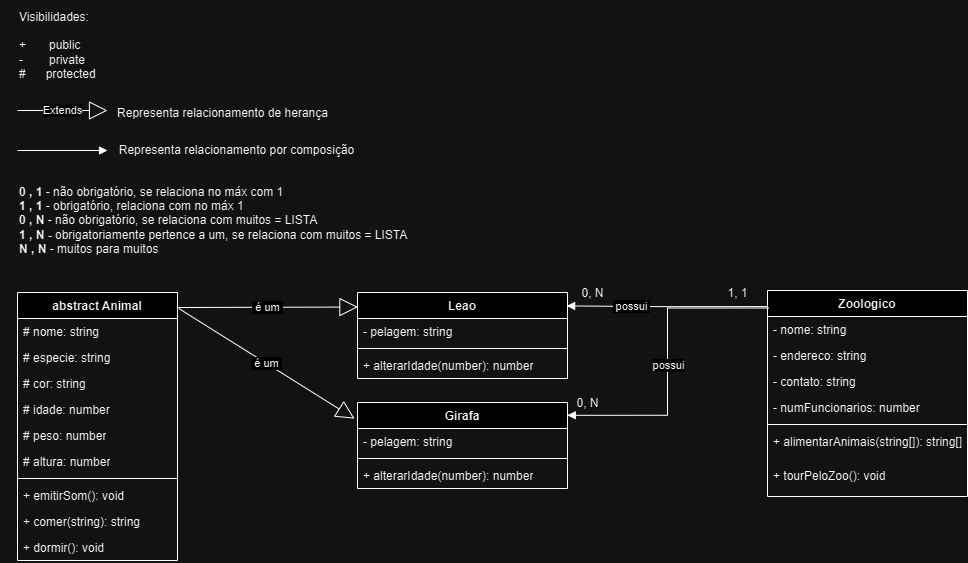

The diagram above was exported from draw.io. Its source (the exported page's mxGraphModel, read from the mxfile embedded in the PNG):
<mxGraphModel dx="2194" dy="1152" grid="1" gridSize="10" guides="1" tooltips="1" connect="1" arrows="1" fold="1" page="1" pageScale="1" pageWidth="827" pageHeight="1169" math="0" shadow="0">
  <root>
    <mxCell id="0" />
    <mxCell id="1" parent="0" />
    <mxCell id="aRvvjb3xonRl1Rn2AVYu-70" value="abstract Animal&lt;div&gt;&lt;br&gt;&lt;/div&gt;" style="swimlane;fontStyle=1;align=center;verticalAlign=top;childLayout=stackLayout;horizontal=1;startSize=26;horizontalStack=0;resizeParent=1;resizeParentMax=0;resizeLast=0;collapsible=1;marginBottom=0;whiteSpace=wrap;html=1;" parent="1" vertex="1">
      <mxGeometry x="40" y="372" width="160" height="268" as="geometry">
        <mxRectangle x="40" y="280" width="120" height="40" as="alternateBounds" />
      </mxGeometry>
    </mxCell>
    <mxCell id="aRvvjb3xonRl1Rn2AVYu-71" value="# nome: string" style="text;strokeColor=none;fillColor=none;align=left;verticalAlign=top;spacingLeft=4;spacingRight=4;overflow=hidden;rotatable=0;points=[[0,0.5],[1,0.5]];portConstraint=eastwest;whiteSpace=wrap;html=1;" parent="aRvvjb3xonRl1Rn2AVYu-70" vertex="1">
      <mxGeometry y="26" width="160" height="26" as="geometry" />
    </mxCell>
    <mxCell id="aRvvjb3xonRl1Rn2AVYu-74" value="# especie: string" style="text;strokeColor=none;fillColor=none;align=left;verticalAlign=top;spacingLeft=4;spacingRight=4;overflow=hidden;rotatable=0;points=[[0,0.5],[1,0.5]];portConstraint=eastwest;whiteSpace=wrap;html=1;" parent="aRvvjb3xonRl1Rn2AVYu-70" vertex="1">
      <mxGeometry y="52" width="160" height="26" as="geometry" />
    </mxCell>
    <mxCell id="aRvvjb3xonRl1Rn2AVYu-78" value="# cor: string" style="text;strokeColor=none;fillColor=none;align=left;verticalAlign=top;spacingLeft=4;spacingRight=4;overflow=hidden;rotatable=0;points=[[0,0.5],[1,0.5]];portConstraint=eastwest;whiteSpace=wrap;html=1;" parent="aRvvjb3xonRl1Rn2AVYu-70" vertex="1">
      <mxGeometry y="78" width="160" height="26" as="geometry" />
    </mxCell>
    <mxCell id="aRvvjb3xonRl1Rn2AVYu-77" value="# idade: number" style="text;strokeColor=none;fillColor=none;align=left;verticalAlign=top;spacingLeft=4;spacingRight=4;overflow=hidden;rotatable=0;points=[[0,0.5],[1,0.5]];portConstraint=eastwest;whiteSpace=wrap;html=1;" parent="aRvvjb3xonRl1Rn2AVYu-70" vertex="1">
      <mxGeometry y="104" width="160" height="26" as="geometry" />
    </mxCell>
    <mxCell id="aRvvjb3xonRl1Rn2AVYu-76" value="# peso: number" style="text;strokeColor=none;fillColor=none;align=left;verticalAlign=top;spacingLeft=4;spacingRight=4;overflow=hidden;rotatable=0;points=[[0,0.5],[1,0.5]];portConstraint=eastwest;whiteSpace=wrap;html=1;" parent="aRvvjb3xonRl1Rn2AVYu-70" vertex="1">
      <mxGeometry y="130" width="160" height="26" as="geometry" />
    </mxCell>
    <mxCell id="aRvvjb3xonRl1Rn2AVYu-75" value="# altura: number" style="text;strokeColor=none;fillColor=none;align=left;verticalAlign=top;spacingLeft=4;spacingRight=4;overflow=hidden;rotatable=0;points=[[0,0.5],[1,0.5]];portConstraint=eastwest;whiteSpace=wrap;html=1;" parent="aRvvjb3xonRl1Rn2AVYu-70" vertex="1">
      <mxGeometry y="156" width="160" height="26" as="geometry" />
    </mxCell>
    <mxCell id="aRvvjb3xonRl1Rn2AVYu-72" value="" style="line;strokeWidth=1;fillColor=none;align=left;verticalAlign=middle;spacingTop=-1;spacingLeft=3;spacingRight=3;rotatable=0;labelPosition=right;points=[];portConstraint=eastwest;strokeColor=inherit;" parent="aRvvjb3xonRl1Rn2AVYu-70" vertex="1">
      <mxGeometry y="182" width="160" height="8" as="geometry" />
    </mxCell>
    <mxCell id="aRvvjb3xonRl1Rn2AVYu-73" value="+ emitirSom(): void" style="text;strokeColor=none;fillColor=none;align=left;verticalAlign=top;spacingLeft=4;spacingRight=4;overflow=hidden;rotatable=0;points=[[0,0.5],[1,0.5]];portConstraint=eastwest;whiteSpace=wrap;html=1;" parent="aRvvjb3xonRl1Rn2AVYu-70" vertex="1">
      <mxGeometry y="190" width="160" height="26" as="geometry" />
    </mxCell>
    <mxCell id="aRvvjb3xonRl1Rn2AVYu-81" value="+ comer(string): string" style="text;strokeColor=none;fillColor=none;align=left;verticalAlign=top;spacingLeft=4;spacingRight=4;overflow=hidden;rotatable=0;points=[[0,0.5],[1,0.5]];portConstraint=eastwest;whiteSpace=wrap;html=1;" parent="aRvvjb3xonRl1Rn2AVYu-70" vertex="1">
      <mxGeometry y="216" width="160" height="26" as="geometry" />
    </mxCell>
    <mxCell id="aRvvjb3xonRl1Rn2AVYu-80" value="+ dormir(): void" style="text;strokeColor=none;fillColor=none;align=left;verticalAlign=top;spacingLeft=4;spacingRight=4;overflow=hidden;rotatable=0;points=[[0,0.5],[1,0.5]];portConstraint=eastwest;whiteSpace=wrap;html=1;" parent="aRvvjb3xonRl1Rn2AVYu-70" vertex="1">
      <mxGeometry y="242" width="160" height="26" as="geometry" />
    </mxCell>
    <mxCell id="aRvvjb3xonRl1Rn2AVYu-79" value="&lt;div&gt;Visibilidades:&lt;/div&gt;&lt;div&gt;&lt;br&gt;&lt;/div&gt;+&lt;span style=&quot;white-space: pre;&quot;&gt;&#09;&lt;/span&gt; public&lt;div&gt;-&lt;span style=&quot;white-space: pre;&quot;&gt;&#09;&lt;/span&gt; private&lt;/div&gt;&lt;div&gt;# &lt;span style=&quot;white-space: pre;&quot;&gt;&#09;&lt;/span&gt;protected&lt;/div&gt;" style="text;html=1;align=left;verticalAlign=middle;resizable=0;points=[];autosize=1;strokeColor=none;fillColor=none;" parent="1" vertex="1">
      <mxGeometry x="40" y="80" width="100" height="90" as="geometry" />
    </mxCell>
    <mxCell id="aRvvjb3xonRl1Rn2AVYu-85" value="Leao" style="swimlane;fontStyle=1;align=center;verticalAlign=top;childLayout=stackLayout;horizontal=1;startSize=26;horizontalStack=0;resizeParent=1;resizeParentMax=0;resizeLast=0;collapsible=1;marginBottom=0;whiteSpace=wrap;html=1;" parent="1" vertex="1">
      <mxGeometry x="380" y="372" width="210" height="86" as="geometry">
        <mxRectangle x="380" y="280" width="70" height="30" as="alternateBounds" />
      </mxGeometry>
    </mxCell>
    <mxCell id="aRvvjb3xonRl1Rn2AVYu-86" value="- pelagem: string" style="text;strokeColor=none;fillColor=none;align=left;verticalAlign=top;spacingLeft=4;spacingRight=4;overflow=hidden;rotatable=0;points=[[0,0.5],[1,0.5]];portConstraint=eastwest;whiteSpace=wrap;html=1;" parent="aRvvjb3xonRl1Rn2AVYu-85" vertex="1">
      <mxGeometry y="26" width="210" height="26" as="geometry" />
    </mxCell>
    <mxCell id="aRvvjb3xonRl1Rn2AVYu-87" value="" style="line;strokeWidth=1;fillColor=none;align=left;verticalAlign=middle;spacingTop=-1;spacingLeft=3;spacingRight=3;rotatable=0;labelPosition=right;points=[];portConstraint=eastwest;strokeColor=inherit;" parent="aRvvjb3xonRl1Rn2AVYu-85" vertex="1">
      <mxGeometry y="52" width="210" height="8" as="geometry" />
    </mxCell>
    <mxCell id="aRvvjb3xonRl1Rn2AVYu-88" value="+ alterarIdade(number): number" style="text;strokeColor=none;fillColor=none;align=left;verticalAlign=top;spacingLeft=4;spacingRight=4;overflow=hidden;rotatable=0;points=[[0,0.5],[1,0.5]];portConstraint=eastwest;whiteSpace=wrap;html=1;" parent="aRvvjb3xonRl1Rn2AVYu-85" vertex="1">
      <mxGeometry y="60" width="210" height="26" as="geometry" />
    </mxCell>
    <mxCell id="aRvvjb3xonRl1Rn2AVYu-93" value="Extends" style="endArrow=block;endSize=16;endFill=0;html=1;rounded=0;" parent="1" edge="1">
      <mxGeometry width="160" relative="1" as="geometry">
        <mxPoint x="40" y="190" as="sourcePoint" />
        <mxPoint x="130" y="190" as="targetPoint" />
      </mxGeometry>
    </mxCell>
    <mxCell id="aRvvjb3xonRl1Rn2AVYu-94" value="Representa relacionamento de herança" style="text;html=1;align=center;verticalAlign=middle;resizable=0;points=[];autosize=1;strokeColor=none;fillColor=none;" parent="1" vertex="1">
      <mxGeometry x="130" y="178" width="230" height="30" as="geometry" />
    </mxCell>
    <mxCell id="aRvvjb3xonRl1Rn2AVYu-95" value="&amp;nbsp;é um&amp;nbsp;" style="endArrow=block;endSize=16;endFill=0;html=1;rounded=0;exitX=0.995;exitY=0.056;exitDx=0;exitDy=0;exitPerimeter=0;entryX=0.002;entryY=0.169;entryDx=0;entryDy=0;entryPerimeter=0;" parent="1" source="aRvvjb3xonRl1Rn2AVYu-70" target="aRvvjb3xonRl1Rn2AVYu-85" edge="1">
      <mxGeometry width="160" relative="1" as="geometry">
        <mxPoint x="230" y="372" as="sourcePoint" />
        <mxPoint x="380" y="392" as="targetPoint" />
      </mxGeometry>
    </mxCell>
    <mxCell id="aRvvjb3xonRl1Rn2AVYu-96" value="Girafa" style="swimlane;fontStyle=1;align=center;verticalAlign=top;childLayout=stackLayout;horizontal=1;startSize=26;horizontalStack=0;resizeParent=1;resizeParentMax=0;resizeLast=0;collapsible=1;marginBottom=0;whiteSpace=wrap;html=1;" parent="1" vertex="1">
      <mxGeometry x="380" y="482" width="210" height="86" as="geometry">
        <mxRectangle x="380" y="280" width="70" height="30" as="alternateBounds" />
      </mxGeometry>
    </mxCell>
    <mxCell id="aRvvjb3xonRl1Rn2AVYu-97" value="- pelagem: string" style="text;strokeColor=none;fillColor=none;align=left;verticalAlign=top;spacingLeft=4;spacingRight=4;overflow=hidden;rotatable=0;points=[[0,0.5],[1,0.5]];portConstraint=eastwest;whiteSpace=wrap;html=1;" parent="aRvvjb3xonRl1Rn2AVYu-96" vertex="1">
      <mxGeometry y="26" width="210" height="26" as="geometry" />
    </mxCell>
    <mxCell id="aRvvjb3xonRl1Rn2AVYu-98" value="" style="line;strokeWidth=1;fillColor=none;align=left;verticalAlign=middle;spacingTop=-1;spacingLeft=3;spacingRight=3;rotatable=0;labelPosition=right;points=[];portConstraint=eastwest;strokeColor=inherit;" parent="aRvvjb3xonRl1Rn2AVYu-96" vertex="1">
      <mxGeometry y="52" width="210" height="8" as="geometry" />
    </mxCell>
    <mxCell id="aRvvjb3xonRl1Rn2AVYu-99" value="+ alterarIdade(number): number" style="text;strokeColor=none;fillColor=none;align=left;verticalAlign=top;spacingLeft=4;spacingRight=4;overflow=hidden;rotatable=0;points=[[0,0.5],[1,0.5]];portConstraint=eastwest;whiteSpace=wrap;html=1;" parent="aRvvjb3xonRl1Rn2AVYu-96" vertex="1">
      <mxGeometry y="60" width="210" height="26" as="geometry" />
    </mxCell>
    <mxCell id="aRvvjb3xonRl1Rn2AVYu-100" value="&amp;nbsp;é um&amp;nbsp;" style="endArrow=block;endSize=16;endFill=0;html=1;rounded=0;exitX=1.009;exitY=0.06;exitDx=0;exitDy=0;exitPerimeter=0;entryX=-0.014;entryY=0.188;entryDx=0;entryDy=0;entryPerimeter=0;" parent="1" source="aRvvjb3xonRl1Rn2AVYu-70" target="aRvvjb3xonRl1Rn2AVYu-96" edge="1">
      <mxGeometry width="160" relative="1" as="geometry">
        <mxPoint x="200" y="432" as="sourcePoint" />
        <mxPoint x="381" y="432" as="targetPoint" />
      </mxGeometry>
    </mxCell>
    <mxCell id="aRvvjb3xonRl1Rn2AVYu-102" value="Zoologico" style="swimlane;fontStyle=1;align=center;verticalAlign=top;childLayout=stackLayout;horizontal=1;startSize=26;horizontalStack=0;resizeParent=1;resizeParentMax=0;resizeLast=0;collapsible=1;marginBottom=0;whiteSpace=wrap;html=1;" parent="1" vertex="1">
      <mxGeometry x="790" y="370" width="200" height="206" as="geometry">
        <mxRectangle x="790" y="571" width="90" height="30" as="alternateBounds" />
      </mxGeometry>
    </mxCell>
    <mxCell id="aRvvjb3xonRl1Rn2AVYu-103" value="- nome: string" style="text;strokeColor=none;fillColor=none;align=left;verticalAlign=top;spacingLeft=4;spacingRight=4;overflow=hidden;rotatable=0;points=[[0,0.5],[1,0.5]];portConstraint=eastwest;whiteSpace=wrap;html=1;" parent="aRvvjb3xonRl1Rn2AVYu-102" vertex="1">
      <mxGeometry y="26" width="200" height="26" as="geometry" />
    </mxCell>
    <mxCell id="aRvvjb3xonRl1Rn2AVYu-108" value="- endereco: string" style="text;strokeColor=none;fillColor=none;align=left;verticalAlign=top;spacingLeft=4;spacingRight=4;overflow=hidden;rotatable=0;points=[[0,0.5],[1,0.5]];portConstraint=eastwest;whiteSpace=wrap;html=1;" parent="aRvvjb3xonRl1Rn2AVYu-102" vertex="1">
      <mxGeometry y="52" width="200" height="26" as="geometry" />
    </mxCell>
    <mxCell id="aRvvjb3xonRl1Rn2AVYu-107" value="- contato: string" style="text;strokeColor=none;fillColor=none;align=left;verticalAlign=top;spacingLeft=4;spacingRight=4;overflow=hidden;rotatable=0;points=[[0,0.5],[1,0.5]];portConstraint=eastwest;whiteSpace=wrap;html=1;" parent="aRvvjb3xonRl1Rn2AVYu-102" vertex="1">
      <mxGeometry y="78" width="200" height="26" as="geometry" />
    </mxCell>
    <mxCell id="aRvvjb3xonRl1Rn2AVYu-106" value="- numFuncionarios: number" style="text;strokeColor=none;fillColor=none;align=left;verticalAlign=top;spacingLeft=4;spacingRight=4;overflow=hidden;rotatable=0;points=[[0,0.5],[1,0.5]];portConstraint=eastwest;whiteSpace=wrap;html=1;" parent="aRvvjb3xonRl1Rn2AVYu-102" vertex="1">
      <mxGeometry y="104" width="200" height="26" as="geometry" />
    </mxCell>
    <mxCell id="aRvvjb3xonRl1Rn2AVYu-104" value="" style="line;strokeWidth=1;fillColor=none;align=left;verticalAlign=middle;spacingTop=-1;spacingLeft=3;spacingRight=3;rotatable=0;labelPosition=right;points=[];portConstraint=eastwest;strokeColor=inherit;" parent="aRvvjb3xonRl1Rn2AVYu-102" vertex="1">
      <mxGeometry y="130" width="200" height="8" as="geometry" />
    </mxCell>
    <mxCell id="aRvvjb3xonRl1Rn2AVYu-105" value="+ alimentarAnimais(string[]): string[]" style="text;strokeColor=none;fillColor=none;align=left;verticalAlign=top;spacingLeft=4;spacingRight=4;overflow=hidden;rotatable=0;points=[[0,0.5],[1,0.5]];portConstraint=eastwest;whiteSpace=wrap;html=1;" parent="aRvvjb3xonRl1Rn2AVYu-102" vertex="1">
      <mxGeometry y="138" width="200" height="34" as="geometry" />
    </mxCell>
    <mxCell id="aRvvjb3xonRl1Rn2AVYu-109" value="+ tourPeloZoo(): void" style="text;strokeColor=none;fillColor=none;align=left;verticalAlign=top;spacingLeft=4;spacingRight=4;overflow=hidden;rotatable=0;points=[[0,0.5],[1,0.5]];portConstraint=eastwest;whiteSpace=wrap;html=1;" parent="aRvvjb3xonRl1Rn2AVYu-102" vertex="1">
      <mxGeometry y="172" width="200" height="34" as="geometry" />
    </mxCell>
    <mxCell id="aRvvjb3xonRl1Rn2AVYu-115" value="" style="endArrow=block;endFill=1;html=1;edgeStyle=orthogonalEdgeStyle;align=left;verticalAlign=top;rounded=0;" parent="1" edge="1">
      <mxGeometry x="-1" relative="1" as="geometry">
        <mxPoint x="40" y="230" as="sourcePoint" />
        <mxPoint x="130" y="230" as="targetPoint" />
      </mxGeometry>
    </mxCell>
    <mxCell id="aRvvjb3xonRl1Rn2AVYu-117" value="Representa relacionamento por composição" style="text;html=1;align=center;verticalAlign=middle;resizable=0;points=[];autosize=1;strokeColor=none;fillColor=none;" parent="1" vertex="1">
      <mxGeometry x="129" y="215" width="260" height="30" as="geometry" />
    </mxCell>
    <mxCell id="aRvvjb3xonRl1Rn2AVYu-122" value="&lt;b&gt;0 , 1&lt;/b&gt; - não obrigatório, se relaciona no máx com 1&lt;div&gt;&lt;span style=&quot;background-color: initial;&quot;&gt;&lt;b&gt;1 , 1&lt;/b&gt; - obrigatório, relaciona com no máx 1&lt;/span&gt;&lt;span style=&quot;background-color: initial;&quot;&gt;&amp;nbsp;&lt;/span&gt;&lt;/div&gt;&lt;div&gt;&lt;span style=&quot;background-color: initial;&quot;&gt;&lt;b&gt;0 , N&lt;/b&gt; - não obrigatório, se relaciona com muitos = LISTA&lt;/span&gt;&lt;div&gt;&lt;b&gt;1 , N - &lt;/b&gt;obrigatoriamente pertence a um, se relaciona com muitos = LISTA&lt;/div&gt;&lt;div&gt;&lt;b&gt;N , N&lt;/b&gt;&amp;nbsp;- muitos para muitos&lt;/div&gt;&lt;/div&gt;" style="text;html=1;align=left;verticalAlign=middle;resizable=0;points=[];autosize=1;strokeColor=none;fillColor=none;" parent="1" vertex="1">
      <mxGeometry x="40" y="255" width="410" height="90" as="geometry" />
    </mxCell>
    <mxCell id="aRvvjb3xonRl1Rn2AVYu-126" value="" style="group" parent="1" vertex="1" connectable="0">
      <mxGeometry x="590" y="358" width="190" height="30" as="geometry" />
    </mxCell>
    <mxCell id="aRvvjb3xonRl1Rn2AVYu-124" value="" style="group" parent="aRvvjb3xonRl1Rn2AVYu-126" vertex="1" connectable="0">
      <mxGeometry width="50" height="30" as="geometry" />
    </mxCell>
    <mxCell id="aRvvjb3xonRl1Rn2AVYu-113" value="" style="endArrow=block;endFill=1;html=1;edgeStyle=orthogonalEdgeStyle;align=left;verticalAlign=middle;rounded=0;entryX=0.996;entryY=0.156;entryDx=0;entryDy=0;entryPerimeter=0;exitX=-0.001;exitY=0.078;exitDx=0;exitDy=0;exitPerimeter=0;" parent="aRvvjb3xonRl1Rn2AVYu-124" source="aRvvjb3xonRl1Rn2AVYu-102" target="aRvvjb3xonRl1Rn2AVYu-85" edge="1">
      <mxGeometry x="-1" relative="1" as="geometry">
        <mxPoint x="170" y="24" as="sourcePoint" />
        <mxPoint x="10" y="24" as="targetPoint" />
      </mxGeometry>
    </mxCell>
    <mxCell id="aRvvjb3xonRl1Rn2AVYu-121" value="&amp;nbsp;possui&amp;nbsp;" style="edgeLabel;html=1;align=center;verticalAlign=middle;resizable=0;points=[];" parent="aRvvjb3xonRl1Rn2AVYu-113" vertex="1" connectable="0">
      <mxGeometry x="0.3599" relative="1" as="geometry">
        <mxPoint as="offset" />
      </mxGeometry>
    </mxCell>
    <mxCell id="aRvvjb3xonRl1Rn2AVYu-123" value="0, N" style="text;html=1;align=center;verticalAlign=middle;resizable=0;points=[];autosize=1;strokeColor=none;fillColor=none;container=1;" parent="aRvvjb3xonRl1Rn2AVYu-124" vertex="1">
      <mxGeometry width="50" height="30" as="geometry" />
    </mxCell>
    <mxCell id="aRvvjb3xonRl1Rn2AVYu-125" value="1, 1" style="text;html=1;align=center;verticalAlign=middle;resizable=0;points=[];autosize=1;strokeColor=none;fillColor=none;" parent="aRvvjb3xonRl1Rn2AVYu-126" vertex="1">
      <mxGeometry x="150" width="40" height="30" as="geometry" />
    </mxCell>
    <mxCell id="aRvvjb3xonRl1Rn2AVYu-128" value="" style="group" parent="1" vertex="1" connectable="0">
      <mxGeometry x="585" y="468" width="50" height="30" as="geometry" />
    </mxCell>
    <mxCell id="aRvvjb3xonRl1Rn2AVYu-119" value="" style="endArrow=block;endFill=1;html=1;edgeStyle=orthogonalEdgeStyle;align=left;verticalAlign=top;rounded=0;entryX=0.999;entryY=0.149;entryDx=0;entryDy=0;entryPerimeter=0;exitX=0.007;exitY=0.085;exitDx=0;exitDy=0;exitPerimeter=0;" parent="aRvvjb3xonRl1Rn2AVYu-128" source="aRvvjb3xonRl1Rn2AVYu-102" target="aRvvjb3xonRl1Rn2AVYu-96" edge="1">
      <mxGeometry x="-1" relative="1" as="geometry">
        <mxPoint x="175" y="-86" as="sourcePoint" />
        <mxPoint x="14" y="24" as="targetPoint" />
      </mxGeometry>
    </mxCell>
    <mxCell id="aRvvjb3xonRl1Rn2AVYu-120" value="possui" style="edgeLabel;html=1;align=center;verticalAlign=middle;resizable=0;points=[];" parent="aRvvjb3xonRl1Rn2AVYu-119" vertex="1" connectable="0">
      <mxGeometry x="0.0259" relative="1" as="geometry">
        <mxPoint as="offset" />
      </mxGeometry>
    </mxCell>
    <mxCell id="aRvvjb3xonRl1Rn2AVYu-127" value="0, N" style="text;html=1;align=center;verticalAlign=middle;resizable=0;points=[];autosize=1;strokeColor=none;fillColor=none;" parent="aRvvjb3xonRl1Rn2AVYu-128" vertex="1">
      <mxGeometry width="50" height="30" as="geometry" />
    </mxCell>
  </root>
</mxGraphModel>